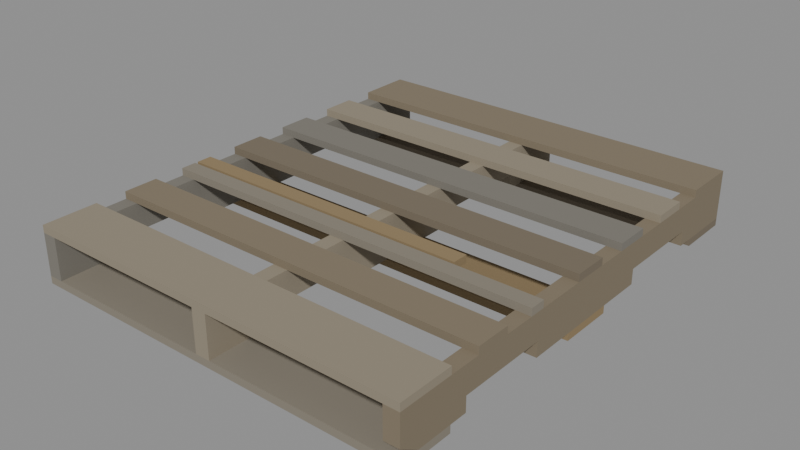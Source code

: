 # Source: pallet.blend  (saved by Blender 5.2.44; exported with 4.5.12 LTS)
import bpy
from mathutils import Matrix  # noqa: F401  (used for matrix-valued properties, if any)

bpy.ops.wm.read_factory_settings(use_empty=True)
scene = bpy.context.scene
scene.name = 'Scene'

# ---- materials (node trees are filled in below, after node groups)
mat_palletwood = bpy.data.materials.new('PalletWood')
mat_palletwood.use_backface_culling = True
mat_palletwood.diffuse_color = (0.285, 0.245, 0.18, 1.0)
mat_palletwood.roughness = 0.9

# ---- material node trees
mat_palletwood.use_nodes = True; mat_palletwood.node_tree.nodes.clear()
_N = mat_palletwood.node_tree.nodes; _L = mat_palletwood.node_tree.links
n0 = _N.new('ShaderNodeBsdfPrincipled'); n0.name = 'Principled BSDF'; n0.location = (-200, 100)
n0.inputs[2].default_value = 0.9
n0.inputs[10].default_value = 0.005
n1 = _N.new('ShaderNodeOutputMaterial'); n1.name = 'Material Output'; n1.location = (200, 100)
n2 = _N.new('ShaderNodeVertexColor'); n2.name = 'Color Attribute'; n2.location = (0, 0)
n2.layer_name = 'Col'
n3 = _N.new('ShaderNodeMix'); n3.name = 'Mix'; n3.location = (0, 0)
n3.data_type = 'RGBA'
n3.blend_type = 'MULTIPLY'
n3.inputs[0].default_value = 1.0
n3.inputs[6].default_value = (0.285, 0.245, 0.18, 1.0)
_L.new(n0.outputs[0], n1.inputs[0])
_L.new(n2.outputs[0], n3.inputs[7])
_L.new(n3.outputs[2], n0.inputs[0])
n1.is_active_output = True

# ---- meshes
me_pallet = bpy.data.meshes.new('Pallet')
me_pallet.from_pydata([(-0.5, -0.6, 0.126), (0.5, -0.6, 0.126), (0.5, -0.46, 0.126), (-0.5, -0.46, 0.126), (-0.5, -0.6, 0.145), (0.5, -0.6, 0.145), (0.5, -0.46, 0.145), (-0.5, -0.46, 0.145), (-0.5, -0.3808, 0.126), (0.5, -0.3808, 0.126), (0.5, -0.2918, 0.126), (-0.5, -0.2918, 0.126), (-0.5, -0.3808, 0.145), (0.5, -0.3808, 0.145), (0.5, -0.2918, 0.145), (-0.5, -0.2918, 0.145), (-0.5, -0.2127, 0.126), (0.5, -0.2127, 0.126), (0.5, -0.1722, 0.126), (-0.5, -0.1722, 0.126), (-0.5, -0.2127, 0.145), (0.5, -0.2127, 0.145), (0.5, -0.1722, 0.145), (-0.5, -0.1722, 0.145), (-0.5, -0.1642, 0.126), (0.28, -0.1642, 0.126), (0.28, -0.1237, 0.126), (-0.5, -0.1237, 0.126), (-0.5, -0.1642, 0.145), (0.28, -0.1642, 0.145), (0.28, -0.1237, 0.145), (-0.5, -0.1237, 0.145), (-0.5, -0.0445, 0.126), (0.5, -0.0445, 0.126), (0.5, 0.0445, 0.126), (-0.5, 0.0445, 0.126), (-0.5, -0.0445, 0.145), (0.5, -0.0445, 0.145), (0.5, 0.0445, 0.145), (-0.5, 0.0445, 0.145), (-0.5, 0.1237, 0.126), (0.5, 0.1237, 0.126), (0.5, 0.2127, 0.126), (-0.5, 0.2127, 0.126), (-0.5, 0.1237, 0.145), (0.5, 0.1237, 0.145), (0.5, 0.2127, 0.145), (-0.5, 0.2127, 0.145), (-0.5, 0.2918, 0.126), (0.5, 0.2918, 0.126), (0.5, 0.3808, 0.126), (-0.5, 0.3808, 0.126), (-0.5, 0.2918, 0.145), (0.5, 0.2918, 0.145), (0.5, 0.3808, 0.145), (-0.5, 0.3808, 0.145), (-0.5, 0.46, 0.126), (0.5, 0.46, 0.126), (0.5, 0.6, 0.126), (-0.5, 0.6, 0.126), (-0.5, 0.46, 0.145), (0.5, 0.46, 0.145), (0.5, 0.6, 0.145), (-0.5, 0.6, 0.145), (-0.5, -0.6, 0.0), (0.5, -0.6, 0.0), (0.5, -0.46, 0.0), (-0.5, -0.46, 0.0), (-0.5, -0.6, 0.019), (0.5, -0.6, 0.019), (0.5, -0.46, 0.019), (-0.5, -0.46, 0.019), (-0.5, -0.07, 0.0), (0.5, -0.07, 0.0), (0.5, 0.07, 0.0), (-0.5, 0.07, 0.0), (-0.5, -0.07, 0.019), (0.5, -0.07, 0.019), (0.5, 0.07, 0.019), (-0.5, 0.07, 0.019), (-0.5, 0.46, 0.0), (0.5, 0.46, 0.0), (0.5, 0.6, 0.0), (-0.5, 0.6, 0.0), (-0.5, 0.46, 0.019), (0.5, 0.46, 0.019), (0.5, 0.6, 0.019), (-0.5, 0.6, 0.019), (-0.5, -0.6, 0.019), (-0.5, -0.4145, 0.019), (-0.5, -0.4145, 0.057), (-0.5, -0.1855, 0.057), (-0.5, -0.1855, 0.019), (-0.5, 0.1855, 0.019), (-0.5, 0.1855, 0.057), (-0.5, 0.4145, 0.057), (-0.5, 0.4145, 0.019), (-0.5, 0.6, 0.019), (-0.5, 0.6, 0.126), (-0.5, -0.6, 0.126), (-0.462, -0.6, 0.019), (-0.462, -0.4145, 0.019), (-0.462, -0.4145, 0.057), (-0.462, -0.1855, 0.057), (-0.462, -0.1855, 0.019), (-0.462, 0.1855, 0.019), (-0.462, 0.1855, 0.057), (-0.462, 0.4145, 0.057), (-0.462, 0.4145, 0.019), (-0.462, 0.6, 0.019), (-0.462, 0.6, 0.126), (-0.462, -0.6, 0.126), (-0.019, -0.6, 0.019), (-0.019, -0.4145, 0.019), (-0.019, -0.4145, 0.057), (-0.019, -0.1855, 0.057), (-0.019, -0.1855, 0.019), (-0.019, 0.1855, 0.019), (-0.019, 0.1855, 0.057), (-0.019, 0.4145, 0.057), (-0.019, 0.4145, 0.019), (-0.019, 0.6, 0.019), (-0.019, 0.6, 0.126), (-0.019, -0.6, 0.126), (0.019, -0.6, 0.019), (0.019, -0.4145, 0.019), (0.019, -0.4145, 0.057), (0.019, -0.1855, 0.057), (0.019, -0.1855, 0.019), (0.019, 0.1855, 0.019), (0.019, 0.1855, 0.057), (0.019, 0.4145, 0.057), (0.019, 0.4145, 0.019), (0.019, 0.6, 0.019), (0.019, 0.6, 0.126), (0.019, -0.6, 0.126), (0.462, -0.6, 0.049), (0.462, -0.55, 0.019), (0.462, -0.4145, 0.019), (0.462, -0.4145, 0.057), (0.462, -0.1855, 0.057), (0.462, -0.1855, 0.019), (0.462, 0.1855, 0.019), (0.462, 0.1855, 0.057), (0.462, 0.4145, 0.057), (0.462, 0.4145, 0.019), (0.462, 0.6, 0.019), (0.462, 0.6, 0.126), (0.462, -0.6, 0.126), (0.5, -0.6, 0.049), (0.5, -0.55, 0.019), (0.5, -0.4145, 0.019), (0.5, -0.4145, 0.057), (0.5, -0.1855, 0.057), (0.5, -0.1855, 0.019), (0.5, 0.1855, 0.019), (0.5, 0.1855, 0.057), (0.5, 0.4145, 0.057), (0.5, 0.4145, 0.019), (0.5, 0.6, 0.019), (0.5, 0.6, 0.126), (0.5, -0.6, 0.126)], [], [(0, 3, 2, 1), (4, 5, 6, 7), (0, 1, 5, 4), (1, 2, 6, 5), (2, 3, 7, 6), (3, 0, 4, 7), (8, 11, 10, 9), (12, 13, 14, 15), (8, 9, 13, 12), (9, 10, 14, 13), (10, 11, 15, 14), (11, 8, 12, 15), (16, 19, 18, 17), (20, 21, 22, 23), (16, 17, 21, 20), (17, 18, 22, 21), (18, 19, 23, 22), (19, 16, 20, 23), (24, 27, 26, 25), (28, 29, 30, 31), (24, 25, 29, 28), (25, 26, 30, 29), (26, 27, 31, 30), (27, 24, 28, 31), (32, 35, 34, 33), (36, 37, 38, 39), (32, 33, 37, 36), (33, 34, 38, 37), (34, 35, 39, 38), (35, 32, 36, 39), (40, 43, 42, 41), (44, 45, 46, 47), (40, 41, 45, 44), (41, 42, 46, 45), (42, 43, 47, 46), (43, 40, 44, 47), (48, 51, 50, 49), (52, 53, 54, 55), (48, 49, 53, 52), (49, 50, 54, 53), (50, 51, 55, 54), (51, 48, 52, 55), (56, 59, 58, 57), (60, 61, 62, 63), (56, 57, 61, 60), (57, 58, 62, 61), (58, 59, 63, 62), (59, 56, 60, 63), (64, 67, 66, 65), (68, 69, 70, 71), (64, 65, 69, 68), (65, 66, 70, 69), (66, 67, 71, 70), (67, 64, 68, 71), (72, 75, 74, 73), (76, 77, 78, 79), (72, 73, 77, 76), (73, 74, 78, 77), (74, 75, 79, 78), (75, 72, 76, 79), (80, 83, 82, 81), (84, 85, 86, 87), (80, 81, 85, 84), (81, 82, 86, 85), (82, 83, 87, 86), (83, 80, 84, 87), (88, 99, 98, 97, 96, 95, 94, 93, 92, 91, 90, 89), (111, 100, 101, 102, 103, 104, 105, 106, 107, 108, 109, 110), (88, 89, 101, 100), (89, 90, 102, 101), (90, 91, 103, 102), (91, 92, 104, 103), (92, 93, 105, 104), (93, 94, 106, 105), (94, 95, 107, 106), (95, 96, 108, 107), (96, 97, 109, 108), (97, 98, 110, 109), (98, 99, 111, 110), (99, 88, 100, 111), (112, 123, 122, 121, 120, 119, 118, 117, 116, 115, 114, 113), (135, 124, 125, 126, 127, 128, 129, 130, 131, 132, 133, 134), (112, 113, 125, 124), (113, 114, 126, 125), (114, 115, 127, 126), (115, 116, 128, 127), (116, 117, 129, 128), (117, 118, 130, 129), (118, 119, 131, 130), (119, 120, 132, 131), (120, 121, 133, 132), (121, 122, 134, 133), (122, 123, 135, 134), (123, 112, 124, 135), (136, 148, 147, 146, 145, 144, 143, 142, 141, 140, 139, 138, 137), (161, 149, 150, 151, 152, 153, 154, 155, 156, 157, 158, 159, 160), (136, 137, 150, 149), (137, 138, 151, 150), (138, 139, 152, 151), (139, 140, 153, 152), (140, 141, 154, 153), (141, 142, 155, 154), (142, 143, 156, 155), (143, 144, 157, 156), (144, 145, 158, 157), (145, 146, 159, 158), (146, 147, 160, 159), (147, 148, 161, 160), (148, 136, 149, 161)])
_ca = me_pallet.color_attributes.new('Col', 'FLOAT_COLOR', 'CORNER')
_ca.data.foreach_set('color', [1.0, 1.0, 1.0, 1.0, 1.0, 1.0, 1.0, 1.0, 1.0, 1.0, 1.0, 1.0, 1.0, 1.0, 1.0, 1.0, 1.0, 1.0, 1.0, 1.0, 1.0, 1.0, 1.0, 1.0, 1.0, 1.0, 1.0, 1.0, 1.0, 1.0, 1.0, 1.0, 1.0, 1.0, 1.0, 1.0, 1.0, 1.0, 1.0, 1.0, 1.0, 1.0, 1.0, 1.0, 1.0, 1.0, 1.0, 1.0, 1.0, 1.0, 1.0, 1.0, 1.0, 1.0, 1.0, 1.0, 1.0, 1.0, 1.0, 1.0, 1.0, 1.0, 1.0, 1.0, 1.0, 1.0, 1.0, 1.0, 1.0, 1.0, 1.0, 1.0, 1.0, 1.0, 1.0, 1.0, 1.0, 1.0, 1.0, 1.0, 1.0, 1.0, 1.0, 1.0, 1.0, 1.0, 1.0, 1.0, 1.0, 1.0, 1.0, 1.0, 1.0, 1.0, 1.0, 1.0, 0.77, 0.73, 0.67, 1.0, 0.77, 0.73, 0.67, 1.0, 0.77, 0.73, 0.67, 1.0, 0.77, 0.73, 0.67, 1.0, 0.77, 0.73, 0.67, 1.0, 0.77, 0.73, 0.67, 1.0, 0.77, 0.73, 0.67, 1.0, 0.77, 0.73, 0.67, 1.0, 0.77, 0.73, 0.67, 1.0, 0.77, 0.73, 0.67, 1.0, 0.77, 0.73, 0.67, 1.0, 0.77, 0.73, 0.67, 1.0, 0.77, 0.73, 0.67, 1.0, 0.77, 0.73, 0.67, 1.0, 0.77, 0.73, 0.67, 1.0, 0.77, 0.73, 0.67, 1.0, 0.77, 0.73, 0.67, 1.0, 0.77, 0.73, 0.67, 1.0, 0.77, 0.73, 0.67, 1.0, 0.77, 0.73, 0.67, 1.0, 0.77, 0.73, 0.67, 1.0, 0.77, 0.73, 0.67, 1.0, 0.77, 0.73, 0.67, 1.0, 0.77, 0.73, 0.67, 1.0, 0.85, 0.88, 0.94, 1.0, 0.85, 0.88, 0.94, 1.0, 0.85, 0.88, 0.94, 1.0, 0.85, 0.88, 0.94, 1.0, 0.85, 0.88, 0.94, 1.0, 0.85, 0.88, 0.94, 1.0, 0.85, 0.88, 0.94, 1.0, 0.85, 0.88, 0.94, 1.0, 0.85, 0.88, 0.94, 1.0, 0.85, 0.88, 0.94, 1.0, 0.85, 0.88, 0.94, 1.0, 0.85, 0.88, 0.94, 1.0, 0.85, 0.88, 0.94, 1.0, 0.85, 0.88, 0.94, 1.0, 0.85, 0.88, 0.94, 1.0, 0.85, 0.88, 0.94, 1.0, 0.85, 0.88, 0.94, 1.0, 0.85, 0.88, 0.94, 1.0, 0.85, 0.88, 0.94, 1.0, 0.85, 0.88, 0.94, 1.0, 0.85, 0.88, 0.94, 1.0, 0.85, 0.88, 0.94, 1.0, 0.85, 0.88, 0.94, 1.0, 0.85, 0.88, 0.94, 1.0, 0.97, 0.82, 0.58, 1.0, 0.97, 0.82, 0.58, 1.0, 0.97, 0.82, 0.58, 1.0, 0.97, 0.82, 0.58, 1.0, 0.97, 0.82, 0.58, 1.0, 0.97, 0.82, 0.58, 1.0, 0.97, 0.82, 0.58, 1.0, 0.97, 0.82, 0.58, 1.0, 0.97, 0.82, 0.58, 1.0, 0.97, 0.82, 0.58, 1.0, 0.97, 0.82, 0.58, 1.0, 0.97, 0.82, 0.58, 1.0, 0.97, 0.82, 0.58, 1.0, 0.97, 0.82, 0.58, 1.0, 0.97, 0.82, 0.58, 1.0, 0.97, 0.82, 0.58, 1.0, 0.97, 0.82, 0.58, 1.0, 0.97, 0.82, 0.58, 1.0, 0.97, 0.82, 0.58, 1.0, 0.97, 0.82, 0.58, 1.0, 0.97, 0.82, 0.58, 1.0, 0.97, 0.82, 0.58, 1.0, 0.97, 0.82, 0.58, 1.0, 0.97, 0.82, 0.58, 1.0, 0.64, 0.61, 0.58, 1.0, 0.64, 0.61, 0.58, 1.0, 0.64, 0.61, 0.58, 1.0, 0.64, 0.61, 0.58, 1.0, 0.64, 0.61, 0.58, 1.0, 0.64, 0.61, 0.58, 1.0, 0.64, 0.61, 0.58, 1.0, 0.64, 0.61, 0.58, 1.0, 0.64, 0.61, 0.58, 1.0, 0.64, 0.61, 0.58, 1.0, 0.64, 0.61, 0.58, 1.0, 0.64, 0.61, 0.58, 1.0, 0.64, 0.61, 0.58, 1.0, 0.64, 0.61, 0.58, 1.0, 0.64, 0.61, 0.58, 1.0, 0.64, 0.61, 0.58, 1.0, 0.64, 0.61, 0.58, 1.0, 0.64, 0.61, 0.58, 1.0, 0.64, 0.61, 0.58, 1.0, 0.64, 0.61, 0.58, 1.0, 0.64, 0.61, 0.58, 1.0, 0.64, 0.61, 0.58, 1.0, 0.64, 0.61, 0.58, 1.0, 0.64, 0.61, 0.58, 1.0, 0.7, 0.76, 0.88, 1.0, 0.7, 0.76, 0.88, 1.0, 0.7, 0.76, 0.88, 1.0, 0.7, 0.76, 0.88, 1.0, 0.7, 0.76, 0.88, 1.0, 0.7, 0.76, 0.88, 1.0, 0.7, 0.76, 0.88, 1.0, 0.7, 0.76, 0.88, 1.0, 0.7, 0.76, 0.88, 1.0, 0.7, 0.76, 0.88, 1.0, 0.7, 0.76, 0.88, 1.0, 0.7, 0.76, 0.88, 1.0, 0.7, 0.76, 0.88, 1.0, 0.7, 0.76, 0.88, 1.0, 0.7, 0.76, 0.88, 1.0, 0.7, 0.76, 0.88, 1.0, 0.7, 0.76, 0.88, 1.0, 0.7, 0.76, 0.88, 1.0, 0.7, 0.76, 0.88, 1.0, 0.7, 0.76, 0.88, 1.0, 0.7, 0.76, 0.88, 1.0, 0.7, 0.76, 0.88, 1.0, 0.7, 0.76, 0.88, 1.0, 0.7, 0.76, 0.88, 1.0, 1.0, 1.0, 1.0, 1.0, 1.0, 1.0, 1.0, 1.0, 1.0, 1.0, 1.0, 1.0, 1.0, 1.0, 1.0, 1.0, 1.0, 1.0, 1.0, 1.0, 1.0, 1.0, 1.0, 1.0, 1.0, 1.0, 1.0, 1.0, 1.0, 1.0, 1.0, 1.0, 1.0, 1.0, 1.0, 1.0, 1.0, 1.0, 1.0, 1.0, 1.0, 1.0, 1.0, 1.0, 1.0, 1.0, 1.0, 1.0, 1.0, 1.0, 1.0, 1.0, 1.0, 1.0, 1.0, 1.0, 1.0, 1.0, 1.0, 1.0, 1.0, 1.0, 1.0, 1.0, 1.0, 1.0, 1.0, 1.0, 1.0, 1.0, 1.0, 1.0, 1.0, 1.0, 1.0, 1.0, 1.0, 1.0, 1.0, 1.0, 1.0, 1.0, 1.0, 1.0, 1.0, 1.0, 1.0, 1.0, 1.0, 1.0, 1.0, 1.0, 1.0, 1.0, 1.0, 1.0, 0.77, 0.73, 0.67, 1.0, 0.77, 0.73, 0.67, 1.0, 0.77, 0.73, 0.67, 1.0, 0.77, 0.73, 0.67, 1.0, 0.77, 0.73, 0.67, 1.0, 0.77, 0.73, 0.67, 1.0, 0.77, 0.73, 0.67, 1.0, 0.77, 0.73, 0.67, 1.0, 0.77, 0.73, 0.67, 1.0, 0.77, 0.73, 0.67, 1.0, 0.77, 0.73, 0.67, 1.0, 0.77, 0.73, 0.67, 1.0, 0.77, 0.73, 0.67, 1.0, 0.77, 0.73, 0.67, 1.0, 0.77, 0.73, 0.67, 1.0, 0.77, 0.73, 0.67, 1.0, 0.77, 0.73, 0.67, 1.0, 0.77, 0.73, 0.67, 1.0, 0.77, 0.73, 0.67, 1.0, 0.77, 0.73, 0.67, 1.0, 0.77, 0.73, 0.67, 1.0, 0.77, 0.73, 0.67, 1.0, 0.77, 0.73, 0.67, 1.0, 0.77, 0.73, 0.67, 1.0, 0.85, 0.88, 0.94, 1.0, 0.85, 0.88, 0.94, 1.0, 0.85, 0.88, 0.94, 1.0, 0.85, 0.88, 0.94, 1.0, 0.85, 0.88, 0.94, 1.0, 0.85, 0.88, 0.94, 1.0, 0.85, 0.88, 0.94, 1.0, 0.85, 0.88, 0.94, 1.0, 0.85, 0.88, 0.94, 1.0, 0.85, 0.88, 0.94, 1.0, 0.85, 0.88, 0.94, 1.0, 0.85, 0.88, 0.94, 1.0, 0.85, 0.88, 0.94, 1.0, 0.85, 0.88, 0.94, 1.0, 0.85, 0.88, 0.94, 1.0, 0.85, 0.88, 0.94, 1.0, 0.85, 0.88, 0.94, 1.0, 0.85, 0.88, 0.94, 1.0, 0.85, 0.88, 0.94, 1.0, 0.85, 0.88, 0.94, 1.0, 0.85, 0.88, 0.94, 1.0, 0.85, 0.88, 0.94, 1.0, 0.85, 0.88, 0.94, 1.0, 0.85, 0.88, 0.94, 1.0, 0.97, 0.82, 0.58, 1.0, 0.97, 0.82, 0.58, 1.0, 0.97, 0.82, 0.58, 1.0, 0.97, 0.82, 0.58, 1.0, 0.97, 0.82, 0.58, 1.0, 0.97, 0.82, 0.58, 1.0, 0.97, 0.82, 0.58, 1.0, 0.97, 0.82, 0.58, 1.0, 0.97, 0.82, 0.58, 1.0, 0.97, 0.82, 0.58, 1.0, 0.97, 0.82, 0.58, 1.0, 0.97, 0.82, 0.58, 1.0, 0.97, 0.82, 0.58, 1.0, 0.97, 0.82, 0.58, 1.0, 0.97, 0.82, 0.58, 1.0, 0.97, 0.82, 0.58, 1.0, 0.97, 0.82, 0.58, 1.0, 0.97, 0.82, 0.58, 1.0, 0.97, 0.82, 0.58, 1.0, 0.97, 0.82, 0.58, 1.0, 0.97, 0.82, 0.58, 1.0, 0.97, 0.82, 0.58, 1.0, 0.97, 0.82, 0.58, 1.0, 0.97, 0.82, 0.58, 1.0, 0.64, 0.61, 0.58, 1.0, 0.64, 0.61, 0.58, 1.0, 0.64, 0.61, 0.58, 1.0, 0.64, 0.61, 0.58, 1.0, 0.64, 0.61, 0.58, 1.0, 0.64, 0.61, 0.58, 1.0, 0.64, 0.61, 0.58, 1.0, 0.64, 0.61, 0.58, 1.0, 0.64, 0.61, 0.58, 1.0, 0.64, 0.61, 0.58, 1.0, 0.64, 0.61, 0.58, 1.0, 0.64, 0.61, 0.58, 1.0, 0.64, 0.61, 0.58, 1.0, 0.64, 0.61, 0.58, 1.0, 0.64, 0.61, 0.58, 1.0, 0.64, 0.61, 0.58, 1.0, 0.64, 0.61, 0.58, 1.0, 0.64, 0.61, 0.58, 1.0, 0.64, 0.61, 0.58, 1.0, 0.64, 0.61, 0.58, 1.0, 0.64, 0.61, 0.58, 1.0, 0.64, 0.61, 0.58, 1.0, 0.64, 0.61, 0.58, 1.0, 0.64, 0.61, 0.58, 1.0, 0.7, 0.76, 0.88, 1.0, 0.7, 0.76, 0.88, 1.0, 0.7, 0.76, 0.88, 1.0, 0.7, 0.76, 0.88, 1.0, 0.7, 0.76, 0.88, 1.0, 0.7, 0.76, 0.88, 1.0, 0.7, 0.76, 0.88, 1.0, 0.7, 0.76, 0.88, 1.0, 0.7, 0.76, 0.88, 1.0, 0.7, 0.76, 0.88, 1.0, 0.7, 0.76, 0.88, 1.0, 0.7, 0.76, 0.88, 1.0, 0.7, 0.76, 0.88, 1.0, 0.7, 0.76, 0.88, 1.0, 0.7, 0.76, 0.88, 1.0, 0.7, 0.76, 0.88, 1.0, 0.7, 0.76, 0.88, 1.0, 0.7, 0.76, 0.88, 1.0, 0.7, 0.76, 0.88, 1.0, 0.7, 0.76, 0.88, 1.0, 0.7, 0.76, 0.88, 1.0, 0.7, 0.76, 0.88, 1.0, 0.7, 0.76, 0.88, 1.0, 0.7, 0.76, 0.88, 1.0, 0.7, 0.76, 0.88, 1.0, 0.7, 0.76, 0.88, 1.0, 0.7, 0.76, 0.88, 1.0, 0.7, 0.76, 0.88, 1.0, 0.7, 0.76, 0.88, 1.0, 0.7, 0.76, 0.88, 1.0, 0.7, 0.76, 0.88, 1.0, 0.7, 0.76, 0.88, 1.0, 0.7, 0.76, 0.88, 1.0, 0.7, 0.76, 0.88, 1.0, 0.7, 0.76, 0.88, 1.0, 0.7, 0.76, 0.88, 1.0, 0.7, 0.76, 0.88, 1.0, 0.7, 0.76, 0.88, 1.0, 0.7, 0.76, 0.88, 1.0, 0.7, 0.76, 0.88, 1.0, 0.7, 0.76, 0.88, 1.0, 0.7, 0.76, 0.88, 1.0, 0.7, 0.76, 0.88, 1.0, 0.7, 0.76, 0.88, 1.0, 0.7, 0.76, 0.88, 1.0, 0.7, 0.76, 0.88, 1.0, 0.7, 0.76, 0.88, 1.0, 0.7, 0.76, 0.88, 1.0, 0.7, 0.76, 0.88, 1.0, 0.7, 0.76, 0.88, 1.0, 0.7, 0.76, 0.88, 1.0, 0.7, 0.76, 0.88, 1.0, 0.7, 0.76, 0.88, 1.0, 0.7, 0.76, 0.88, 1.0, 0.7, 0.76, 0.88, 1.0, 0.7, 0.76, 0.88, 1.0, 0.7, 0.76, 0.88, 1.0, 0.7, 0.76, 0.88, 1.0, 0.7, 0.76, 0.88, 1.0, 0.7, 0.76, 0.88, 1.0, 0.7, 0.76, 0.88, 1.0, 0.7, 0.76, 0.88, 1.0, 0.7, 0.76, 0.88, 1.0, 0.7, 0.76, 0.88, 1.0, 0.7, 0.76, 0.88, 1.0, 0.7, 0.76, 0.88, 1.0, 0.7, 0.76, 0.88, 1.0, 0.7, 0.76, 0.88, 1.0, 0.7, 0.76, 0.88, 1.0, 0.7, 0.76, 0.88, 1.0, 0.7, 0.76, 0.88, 1.0, 0.7, 0.76, 0.88, 1.0, 1.0, 1.0, 1.0, 1.0, 1.0, 1.0, 1.0, 1.0, 1.0, 1.0, 1.0, 1.0, 1.0, 1.0, 1.0, 1.0, 1.0, 1.0, 1.0, 1.0, 1.0, 1.0, 1.0, 1.0, 1.0, 1.0, 1.0, 1.0, 1.0, 1.0, 1.0, 1.0, 1.0, 1.0, 1.0, 1.0, 1.0, 1.0, 1.0, 1.0, 1.0, 1.0, 1.0, 1.0, 1.0, 1.0, 1.0, 1.0, 1.0, 1.0, 1.0, 1.0, 1.0, 1.0, 1.0, 1.0, 1.0, 1.0, 1.0, 1.0, 1.0, 1.0, 1.0, 1.0, 1.0, 1.0, 1.0, 1.0, 1.0, 1.0, 1.0, 1.0, 1.0, 1.0, 1.0, 1.0, 1.0, 1.0, 1.0, 1.0, 1.0, 1.0, 1.0, 1.0, 1.0, 1.0, 1.0, 1.0, 1.0, 1.0, 1.0, 1.0, 1.0, 1.0, 1.0, 1.0, 1.0, 1.0, 1.0, 1.0, 1.0, 1.0, 1.0, 1.0, 1.0, 1.0, 1.0, 1.0, 1.0, 1.0, 1.0, 1.0, 1.0, 1.0, 1.0, 1.0, 1.0, 1.0, 1.0, 1.0, 1.0, 1.0, 1.0, 1.0, 1.0, 1.0, 1.0, 1.0, 1.0, 1.0, 1.0, 1.0, 1.0, 1.0, 1.0, 1.0, 1.0, 1.0, 1.0, 1.0, 1.0, 1.0, 1.0, 1.0, 1.0, 1.0, 1.0, 1.0, 1.0, 1.0, 1.0, 1.0, 1.0, 1.0, 1.0, 1.0, 1.0, 1.0, 1.0, 1.0, 1.0, 1.0, 1.0, 1.0, 1.0, 1.0, 1.0, 1.0, 1.0, 1.0, 1.0, 1.0, 1.0, 1.0, 1.0, 1.0, 1.0, 1.0, 1.0, 1.0, 1.0, 1.0, 1.0, 1.0, 1.0, 1.0, 1.0, 1.0, 1.0, 1.0, 1.0, 1.0, 1.0, 1.0, 1.0, 1.0, 1.0, 1.0, 1.0, 1.0, 1.0, 1.0, 1.0, 1.0, 1.0, 1.0, 1.0, 1.0, 1.0, 1.0, 1.0, 1.0, 1.0, 1.0, 1.0, 1.0, 1.0, 1.0, 1.0, 1.0, 1.0, 1.0, 1.0, 1.0, 1.0, 1.0, 1.0, 1.0, 1.0, 1.0, 1.0, 1.0, 1.0, 1.0, 1.0, 1.0, 1.0, 1.0, 1.0, 1.0, 1.0, 1.0, 1.0, 1.0, 1.0, 1.0, 1.0, 1.0, 1.0, 1.0, 1.0, 1.0, 1.0, 1.0, 1.0, 1.0, 1.0, 1.0, 1.0, 1.0, 1.0, 1.0, 1.0, 1.0, 1.0, 1.0, 1.0, 1.0, 1.0, 1.0, 1.0, 1.0, 1.0, 1.0, 1.0, 1.0, 1.0, 1.0, 1.0, 1.0, 1.0, 1.0, 1.0, 1.0, 1.0, 1.0, 1.0, 1.0, 0.77, 0.73, 0.67, 1.0, 0.77, 0.73, 0.67, 1.0, 0.77, 0.73, 0.67, 1.0, 0.77, 0.73, 0.67, 1.0, 0.77, 0.73, 0.67, 1.0, 0.77, 0.73, 0.67, 1.0, 0.77, 0.73, 0.67, 1.0, 0.77, 0.73, 0.67, 1.0, 0.77, 0.73, 0.67, 1.0, 0.77, 0.73, 0.67, 1.0, 0.77, 0.73, 0.67, 1.0, 0.77, 0.73, 0.67, 1.0, 0.77, 0.73, 0.67, 1.0, 0.77, 0.73, 0.67, 1.0, 0.77, 0.73, 0.67, 1.0, 0.77, 0.73, 0.67, 1.0, 0.77, 0.73, 0.67, 1.0, 0.77, 0.73, 0.67, 1.0, 0.77, 0.73, 0.67, 1.0, 0.77, 0.73, 0.67, 1.0, 0.77, 0.73, 0.67, 1.0, 0.77, 0.73, 0.67, 1.0, 0.77, 0.73, 0.67, 1.0, 0.77, 0.73, 0.67, 1.0, 0.77, 0.73, 0.67, 1.0, 0.77, 0.73, 0.67, 1.0, 0.77, 0.73, 0.67, 1.0, 0.77, 0.73, 0.67, 1.0, 0.77, 0.73, 0.67, 1.0, 0.77, 0.73, 0.67, 1.0, 0.77, 0.73, 0.67, 1.0, 0.77, 0.73, 0.67, 1.0, 0.77, 0.73, 0.67, 1.0, 0.77, 0.73, 0.67, 1.0, 0.77, 0.73, 0.67, 1.0, 0.77, 0.73, 0.67, 1.0, 0.77, 0.73, 0.67, 1.0, 0.77, 0.73, 0.67, 1.0, 0.77, 0.73, 0.67, 1.0, 0.77, 0.73, 0.67, 1.0, 0.77, 0.73, 0.67, 1.0, 0.77, 0.73, 0.67, 1.0, 0.77, 0.73, 0.67, 1.0, 0.77, 0.73, 0.67, 1.0, 0.77, 0.73, 0.67, 1.0, 0.77, 0.73, 0.67, 1.0, 0.77, 0.73, 0.67, 1.0, 0.77, 0.73, 0.67, 1.0, 0.77, 0.73, 0.67, 1.0, 0.77, 0.73, 0.67, 1.0, 0.77, 0.73, 0.67, 1.0, 0.77, 0.73, 0.67, 1.0, 0.77, 0.73, 0.67, 1.0, 0.77, 0.73, 0.67, 1.0, 0.77, 0.73, 0.67, 1.0, 0.77, 0.73, 0.67, 1.0, 0.77, 0.73, 0.67, 1.0, 0.77, 0.73, 0.67, 1.0, 0.77, 0.73, 0.67, 1.0, 0.77, 0.73, 0.67, 1.0, 0.77, 0.73, 0.67, 1.0, 0.77, 0.73, 0.67, 1.0, 0.77, 0.73, 0.67, 1.0, 0.77, 0.73, 0.67, 1.0, 0.77, 0.73, 0.67, 1.0, 0.77, 0.73, 0.67, 1.0, 0.77, 0.73, 0.67, 1.0, 0.77, 0.73, 0.67, 1.0, 0.77, 0.73, 0.67, 1.0, 0.77, 0.73, 0.67, 1.0, 0.77, 0.73, 0.67, 1.0, 0.77, 0.73, 0.67, 1.0, 0.77, 0.73, 0.67, 1.0, 0.77, 0.73, 0.67, 1.0, 0.77, 0.73, 0.67, 1.0, 0.77, 0.73, 0.67, 1.0, 0.77, 0.73, 0.67, 1.0, 0.77, 0.73, 0.67, 1.0])
me_pallet.materials.append(mat_palletwood)
me_pallet.update()

# ---- objects
ob_pallet = bpy.data.objects.new('Pallet', me_pallet)

# ---- transforms, parenting, visibility, modifiers, constraints
ob_pallet.location = (0.0, 0.0, 0.0)

# ---- collection membership
scene.collection.objects.link(ob_pallet)

# ---- scene / render settings (as saved in the file)
scene.frame_start = 1; scene.frame_end = 250; scene.frame_set(1)
scene.render.engine = 'BLENDER_EEVEE_NEXT'
scene.render.bake_bias = 0.0
scene.render.bake_samples = 0
scene.render.compositor_device = 'GPU'
scene.eevee.use_volume_custom_range = False
scene.eevee.fast_gi_thickness_near = 0.1
scene.eevee.fast_gi_thickness_far = 0.0
scene.eevee.ray_tracing_options.screen_trace_thickness = 0.1
bpy.context.view_layer.update()

# ---- added for rendering (the .blend has no active camera and no usable light): camera, sun + grey world if the file has none
cam_auto = bpy.data.cameras.new('AutoCamera')
cam_auto.lens = 50.0
cam_auto.sensor_width = 36.0
cam_auto.clip_end = 1000.0
ob_auto_camera = bpy.data.objects.new('AutoCamera', cam_auto)
scene.collection.objects.link(ob_auto_camera)
ob_auto_camera.location = (1.45146, -1.74175, 1.23367)
ob_auto_camera.rotation_euler = (1.09748, -7.21219e-08, 0.694738)
scene.camera = ob_auto_camera
light_auto_sun = bpy.data.lights.new('AutoSun', 'SUN')
light_auto_sun.energy = 3.0
light_auto_sun.angle = 0.0523599
ob_auto_sun = bpy.data.objects.new('AutoSun', light_auto_sun)
scene.collection.objects.link(ob_auto_sun)
ob_auto_sun.rotation_euler = (0.872665, 0.174533, 0.523599)
if scene.world is None:
    world_auto = bpy.data.worlds.new('AutoWorld')
    world_auto.color = (0.3, 0.3, 0.3)
    scene.world = world_auto
bpy.context.view_layer.update()
